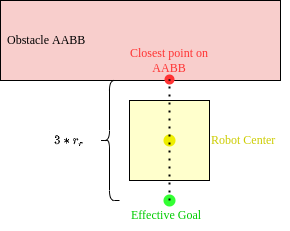

The diagram above was exported from draw.io. Its source (the exported page's mxGraphModel, read from the mxfile embedded in the PNG):
<mxGraphModel dx="813" dy="502" grid="1" gridSize="10" guides="1" tooltips="1" connect="1" arrows="1" fold="1" page="1" pageScale="1" pageWidth="850" pageHeight="1100" math="1" shadow="0">
  <root>
    <mxCell id="0" />
    <mxCell id="1" parent="0" />
    <mxCell id="t6tMxYtpQyOR72VxPJDY-1" value="&lt;font data-font-src=&quot;http://mirrors.ctan.org/fonts/cm-unicode/fonts/otf/cmunbxo.otf&quot; face=&quot;Comptuer Modern&quot;&gt;Obstacle AABB&lt;/font&gt;" style="rounded=0;whiteSpace=wrap;html=1;fillColor=#f8cecc;strokeColor=#000000;align=left;spacingLeft=5;" vertex="1" parent="1">
      <mxGeometry x="280" y="160" width="280" height="80" as="geometry" />
    </mxCell>
    <mxCell id="t6tMxYtpQyOR72VxPJDY-17" value="" style="group" vertex="1" connectable="0" parent="1">
      <mxGeometry x="429" y="340" width="110" height="40" as="geometry" />
    </mxCell>
    <mxCell id="t6tMxYtpQyOR72VxPJDY-10" value="" style="shape=waypoint;sketch=0;fillStyle=solid;size=6;pointerEvents=1;points=[];fillColor=#CCCC00;resizable=0;rotatable=0;perimeter=centerPerimeter;snapToPoint=1;fontFamily=Comptuer Modern;fontSource=http%3A%2F%2Fmirrors.ctan.org%2Ffonts%2Fcm-unicode%2Ffonts%2Fotf%2Fcmunbxo.otf;strokeColor=#33FF33;strokeWidth=4;" vertex="1" parent="t6tMxYtpQyOR72VxPJDY-17">
      <mxGeometry width="40" height="40" as="geometry" />
    </mxCell>
    <mxCell id="t6tMxYtpQyOR72VxPJDY-14" value="&lt;font color=&quot;#00cc00&quot;&gt;Effective Goal&lt;/font&gt;" style="text;html=1;strokeColor=none;fillColor=none;align=left;verticalAlign=middle;whiteSpace=wrap;rounded=0;fontFamily=Comptuer Modern;fontSource=http%3A%2F%2Fmirrors.ctan.org%2Ffonts%2Fcm-unicode%2Ffonts%2Fotf%2Fcmunbxo.otf;" vertex="1" parent="t6tMxYtpQyOR72VxPJDY-17">
      <mxGeometry x="-20" y="20" width="80" height="30" as="geometry" />
    </mxCell>
    <mxCell id="t6tMxYtpQyOR72VxPJDY-18" value="" style="group" vertex="1" connectable="0" parent="1">
      <mxGeometry x="409" y="205" width="80" height="54" as="geometry" />
    </mxCell>
    <mxCell id="t6tMxYtpQyOR72VxPJDY-6" value="&lt;font color=&quot;#ff3333&quot;&gt;Closest point on AABB&lt;/font&gt;" style="text;html=1;strokeColor=none;fillColor=none;align=center;verticalAlign=middle;whiteSpace=wrap;rounded=0;fontFamily=Comptuer Modern;fontSource=http%3A%2F%2Fmirrors.ctan.org%2Ffonts%2Fcm-unicode%2Ffonts%2Fotf%2Fcmunbxo.otf;" vertex="1" parent="t6tMxYtpQyOR72VxPJDY-18">
      <mxGeometry width="80" height="30" as="geometry" />
    </mxCell>
    <mxCell id="t6tMxYtpQyOR72VxPJDY-5" value="" style="shape=waypoint;sketch=0;fillStyle=solid;size=6;pointerEvents=1;points=[];fillColor=none;resizable=0;rotatable=0;perimeter=centerPerimeter;snapToPoint=1;fontFamily=Comptuer Modern;fontSource=http%3A%2F%2Fmirrors.ctan.org%2Ffonts%2Fcm-unicode%2Ffonts%2Fotf%2Fcmunbxo.otf;strokeColor=#FF3333;strokeWidth=3;" vertex="1" parent="t6tMxYtpQyOR72VxPJDY-18">
      <mxGeometry x="20" y="14" width="40" height="40" as="geometry" />
    </mxCell>
    <mxCell id="t6tMxYtpQyOR72VxPJDY-20" value="" style="group" vertex="1" connectable="0" parent="1">
      <mxGeometry x="409" y="260" width="160" height="80" as="geometry" />
    </mxCell>
    <mxCell id="t6tMxYtpQyOR72VxPJDY-13" value="&lt;font color=&quot;#cccc00&quot;&gt;Robot Center&lt;/font&gt;" style="text;html=1;strokeColor=none;fillColor=none;align=left;verticalAlign=middle;whiteSpace=wrap;rounded=0;fontFamily=Comptuer Modern;fontSource=http%3A%2F%2Fmirrors.ctan.org%2Ffonts%2Fcm-unicode%2Ffonts%2Fotf%2Fcmunbxo.otf;" vertex="1" parent="t6tMxYtpQyOR72VxPJDY-20">
      <mxGeometry x="80" y="25" width="80" height="30" as="geometry" />
    </mxCell>
    <mxCell id="t6tMxYtpQyOR72VxPJDY-19" value="" style="group" vertex="1" connectable="0" parent="t6tMxYtpQyOR72VxPJDY-20">
      <mxGeometry width="80" height="80" as="geometry" />
    </mxCell>
    <mxCell id="t6tMxYtpQyOR72VxPJDY-3" value="" style="whiteSpace=wrap;html=1;aspect=fixed;fontFamily=Comptuer Modern;fontSource=http%3A%2F%2Fmirrors.ctan.org%2Ffonts%2Fcm-unicode%2Ffonts%2Fotf%2Fcmunbxo.otf;verticalAlign=bottom;fillColor=#FFFFCC;" vertex="1" parent="t6tMxYtpQyOR72VxPJDY-19">
      <mxGeometry width="80" height="80" as="geometry" />
    </mxCell>
    <mxCell id="t6tMxYtpQyOR72VxPJDY-4" value="" style="shape=waypoint;sketch=0;fillStyle=solid;size=6;pointerEvents=1;points=[];fillColor=#CCCC00;resizable=0;rotatable=0;perimeter=centerPerimeter;snapToPoint=1;fontFamily=Comptuer Modern;fontSource=http%3A%2F%2Fmirrors.ctan.org%2Ffonts%2Fcm-unicode%2Ffonts%2Fotf%2Fcmunbxo.otf;strokeColor=#EEEE00;strokeWidth=4;" vertex="1" parent="t6tMxYtpQyOR72VxPJDY-19">
      <mxGeometry x="20" y="20" width="40" height="40" as="geometry" />
    </mxCell>
    <mxCell id="t6tMxYtpQyOR72VxPJDY-24" value="" style="group" vertex="1" connectable="0" parent="1">
      <mxGeometry x="319" y="240" width="80" height="120" as="geometry" />
    </mxCell>
    <mxCell id="t6tMxYtpQyOR72VxPJDY-16" value="" style="shape=curlyBracket;whiteSpace=wrap;html=1;rounded=1;fontFamily=Comptuer Modern;fontSource=http%3A%2F%2Fmirrors.ctan.org%2Ffonts%2Fcm-unicode%2Ffonts%2Fotf%2Fcmunbxo.otf;fontColor=#00CC00;strokeColor=#000000;strokeWidth=1;fillColor=#CCCC00;" vertex="1" parent="t6tMxYtpQyOR72VxPJDY-24">
      <mxGeometry x="60" width="20" height="120" as="geometry" />
    </mxCell>
    <mxCell id="t6tMxYtpQyOR72VxPJDY-22" value="&lt;font color=&quot;#000000&quot;&gt;\(3*r_r\)&lt;/font&gt;" style="text;html=1;strokeColor=none;fillColor=none;align=center;verticalAlign=middle;whiteSpace=wrap;rounded=0;fontFamily=Comptuer Modern;fontSource=http%3A%2F%2Fmirrors.ctan.org%2Ffonts%2Fcm-unicode%2Ffonts%2Fotf%2Fcmunbxo.otf;fontColor=#00CC00;" vertex="1" parent="t6tMxYtpQyOR72VxPJDY-24">
      <mxGeometry y="45" width="60" height="30" as="geometry" />
    </mxCell>
    <mxCell id="t6tMxYtpQyOR72VxPJDY-8" value="" style="endArrow=none;dashed=1;html=1;dashPattern=1 3;strokeWidth=2;rounded=0;fontFamily=Comptuer Modern;fontSource=http%3A%2F%2Fmirrors.ctan.org%2Ffonts%2Fcm-unicode%2Ffonts%2Fotf%2Fcmunbxo.otf;startArrow=none;" edge="1" parent="1" source="t6tMxYtpQyOR72VxPJDY-10" target="t6tMxYtpQyOR72VxPJDY-5">
      <mxGeometry width="50" height="50" relative="1" as="geometry">
        <mxPoint x="480" y="460" as="sourcePoint" />
        <mxPoint x="470" y="230" as="targetPoint" />
      </mxGeometry>
    </mxCell>
  </root>
</mxGraphModel>